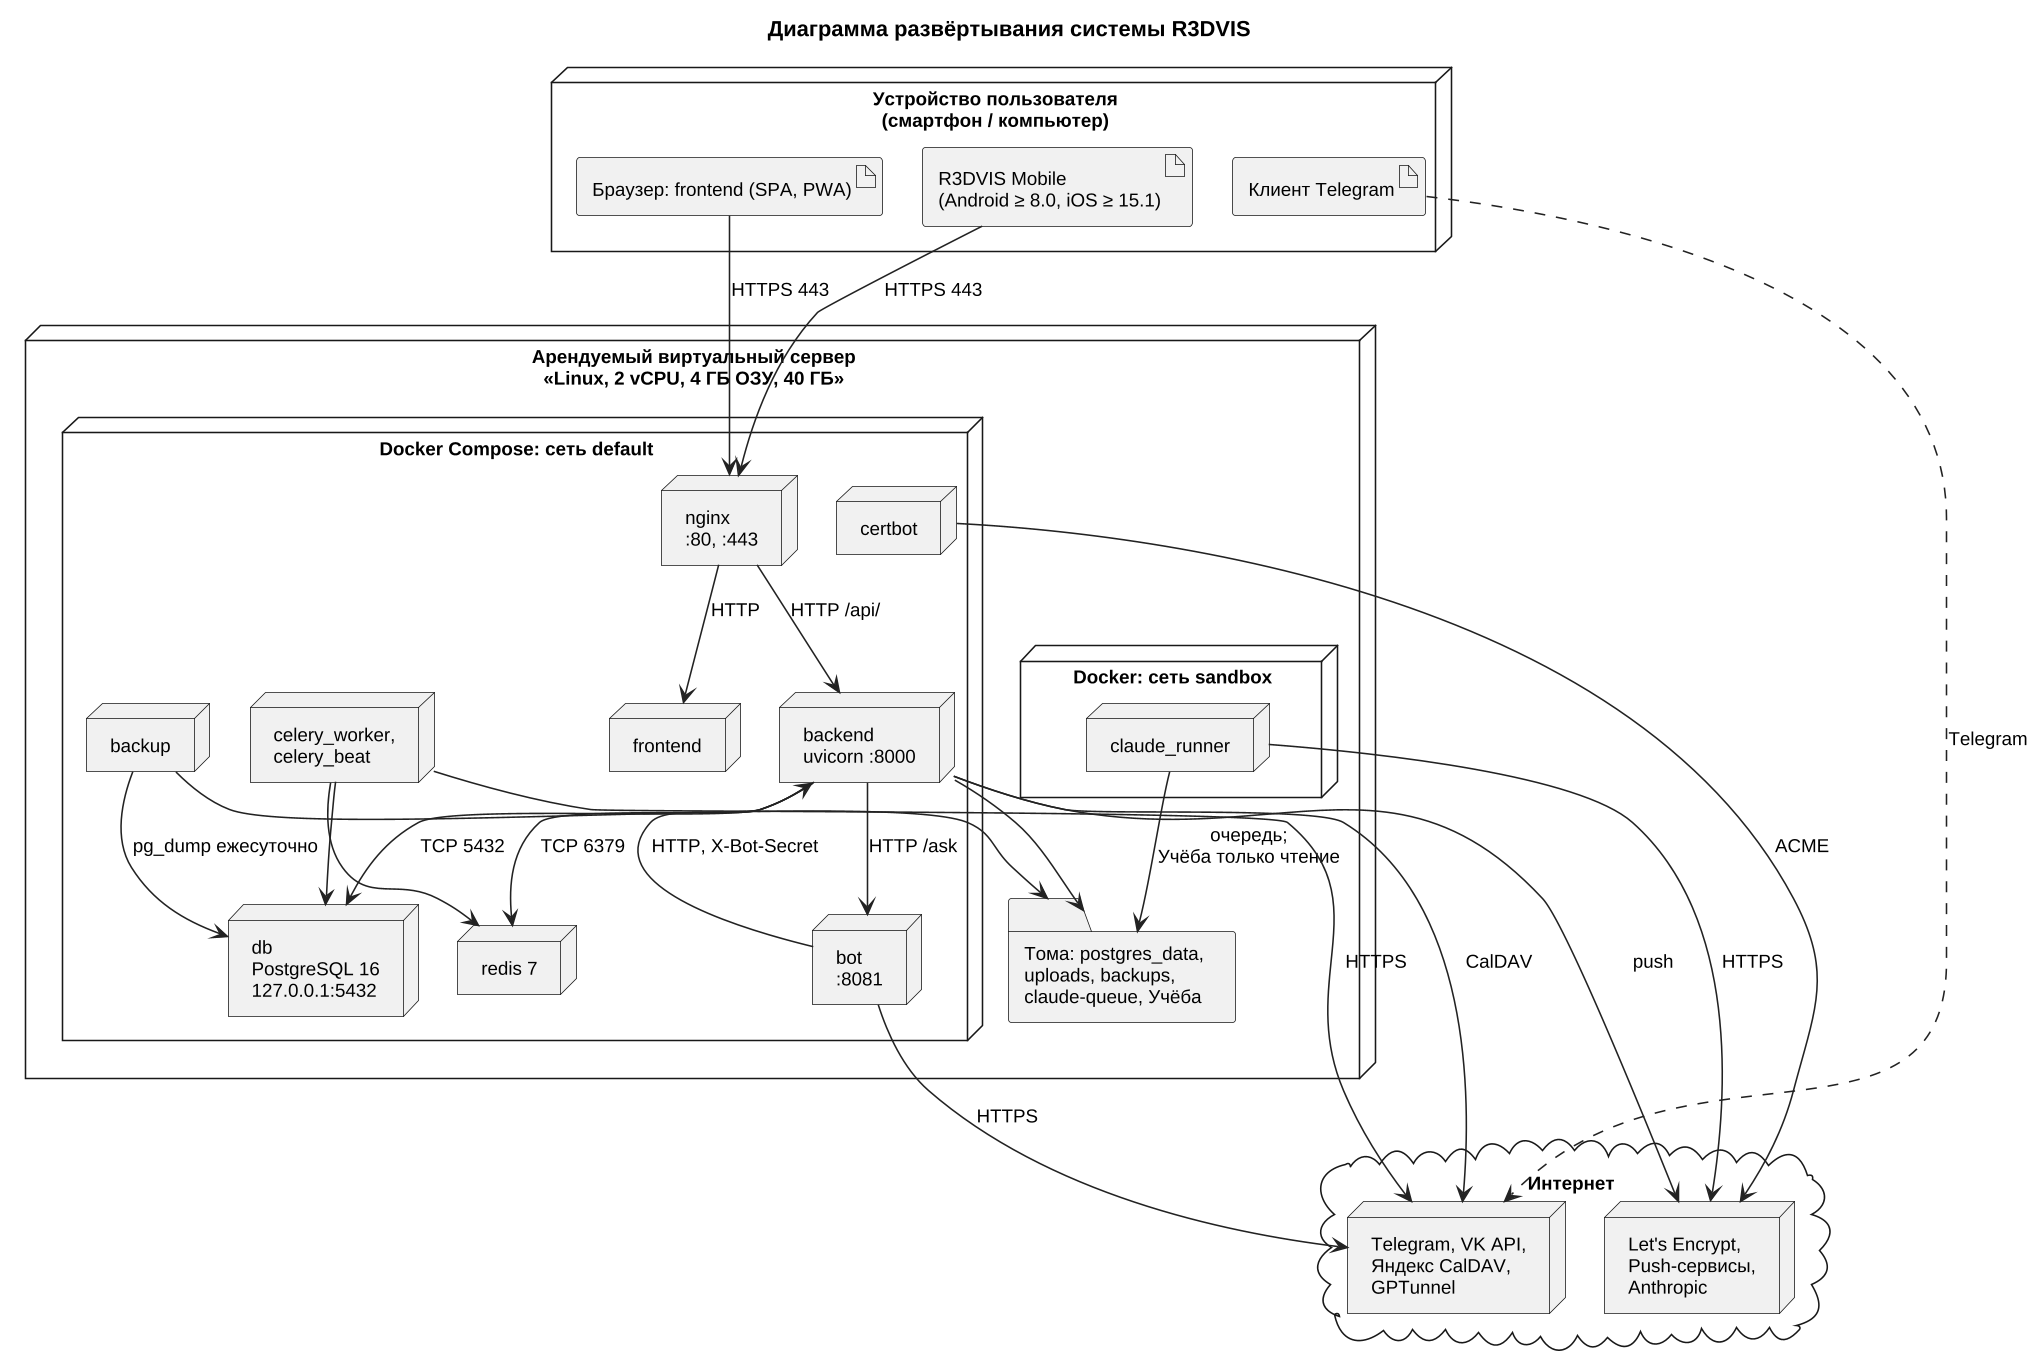

The diagram above was rendered by PlantUML. Its source (embedded in the PNG):
@startuml deployment
!include _style.iuml
skinparam nodesep 25
skinparam ranksep 40
title Диаграмма развёртывания системы R3DVIS

node "Устройство пользователя\n(смартфон / компьютер)" as DEV {
  artifact "Браузер: frontend (SPA, PWA)" as SPA
  artifact "R3DVIS Mobile\n(Android ≥ 8.0, iOS ≥ 15.1)" as APP
  artifact "Клиент Telegram" as TGC
}

node "Арендуемый виртуальный сервер\n<<Linux, 2 vCPU, 4 ГБ ОЗУ, 40 ГБ>>" as VPS {
  node "Docker Compose: сеть default" as NET {
    node "nginx\n:80, :443" as NGX
    node "frontend" as FE
    node "backend\nuvicorn :8000" as BE
    node "bot\n:8081" as BOT
    node "celery_worker,\ncelery_beat" as CEL
    node "db\nPostgreSQL 16\n127.0.0.1:5432" as DB
    node "redis 7" as RD
    node "backup" as BK
    node "certbot" as CB
  }
  node "Docker: сеть sandbox" as SB {
    node "claude_runner" as RUN
  }
  folder "Тома: postgres_data,\nuploads, backups,\nclaude-queue, Учёба" as VOL
}

cloud "Интернет" as NETX {
  node "Telegram, VK API,\nЯндекс CalDAV,\nGPTunnel" as SVC
  node "Let's Encrypt,\nPush-сервисы,\nAnthropic" as SVC2
}

SPA --> NGX : HTTPS 443
APP --> NGX : HTTPS 443
TGC ..> SVC : Telegram
NGX --> FE : HTTP
NGX --> BE : HTTP /api/
BE --> DB : TCP 5432
BE --> RD : TCP 6379
CEL --> DB
CEL --> RD
BOT --> BE : HTTP, X-Bot-Secret
BE --> BOT : HTTP /ask
BK --> DB : pg_dump ежесуточно
BK --> VOL
BE --> VOL
RUN --> VOL : очередь;\nУчёба только чтение
BOT --> SVC : HTTPS
BE --> SVC : CalDAV
CEL --> SVC : HTTPS
CB --> SVC2 : ACME
BE --> SVC2 : push
RUN --> SVC2 : HTTPS
@enduml